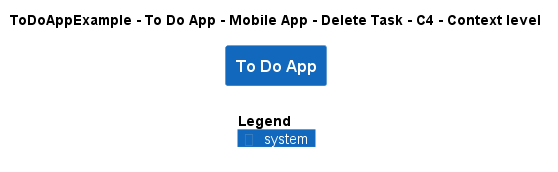

The diagram above was rendered by PlantUML. Its source (embedded in the PNG):
@startuml
!include ..\..\..\..\..\..\..\.c4s\C4_Context.puml

AddElementTag("c4interflow:lifecycle:new", $bgColor=green, $fontColor=#ffffff, $borderColor=green, $shadowing="False")
AddElementTag("c4interflow:lifecycle:changed", $bgColor=orange, $fontColor=#ffffff, $borderColor=orange, $shadowing="False")
AddElementTag("c4interflow:lifecycle:removed", $bgColor=red, $fontColor=#ffffff, $borderColor=red, $shadowing="False")

AddRelTag("c4interflow:lifecycle:new", $textColor=green, $lineColor=green)
AddRelTag("c4interflow:lifecycle:changed", $textColor=orange, $lineColor=orange)
AddRelTag("c4interflow:lifecycle:removed", $textColor=red, $lineColor=red)

SHOW_PERSON_PORTRAIT()
LAYOUT_TOP_DOWN()

skinparam linetype polyline

title ToDoAppExample - To Do App - Mobile App - Delete Task - C4 - Context level

System(ToDoAppExample.SoftwareSystems.ToDoApp, "To Do App", "")



SHOW_LEGEND()
@enduml